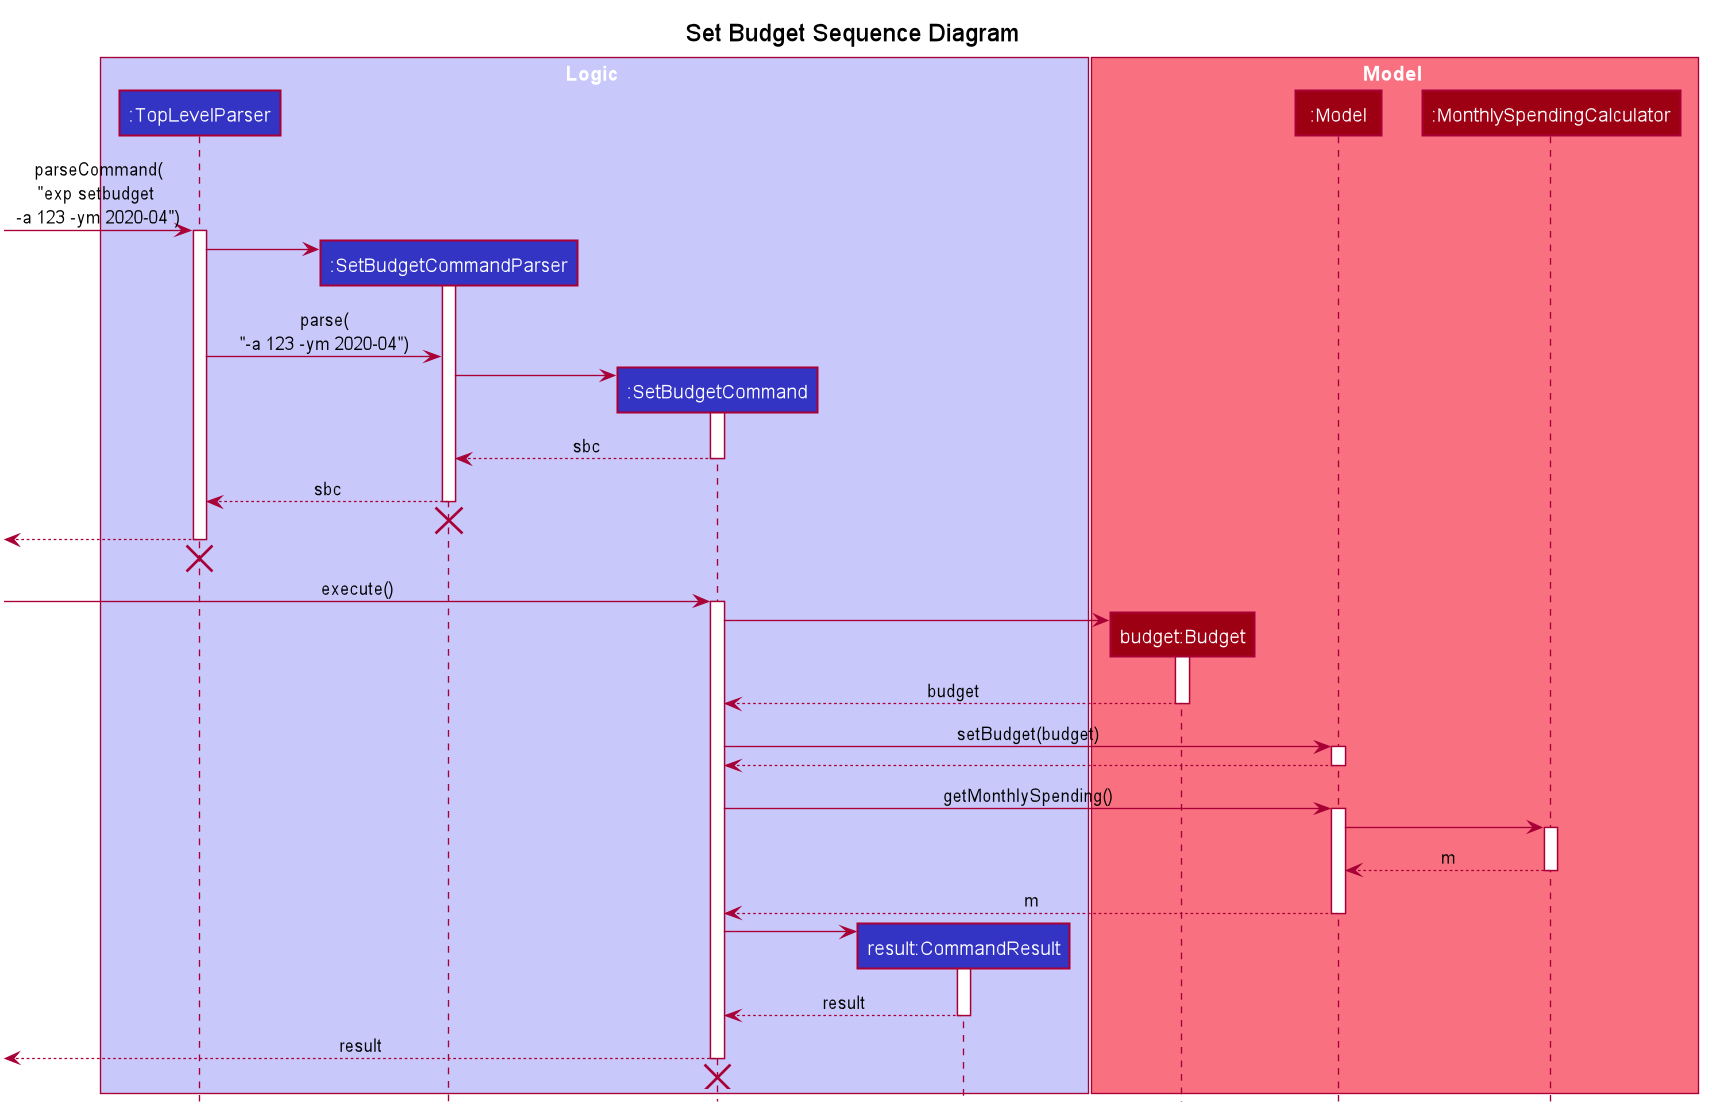

The diagram above was rendered by PlantUML. Its source (embedded in the PNG):
@startuml








skinparam BackgroundColor #FFFFFFF

skinparam Shadowing false

skinparam Class {
    FontColor #FFFFFF
    BorderThickness 1
    BorderColor #FFFFFF
    StereotypeFontColor #FFFFFF
    FontName Arial
}

skinparam Actor {
    BorderColor #000000
    Color #000000
    FontName Arial
}

skinparam Sequence {
    MessageAlign center
    BoxFontSize 15
    BoxPadding 0
    BoxFontColor #FFFFFF
    FontName Arial
}

skinparam Participant {
    FontColor #FFFFFFF
    Padding 20
}

skinparam MinClassWidth 50
skinparam ParticipantPadding 10
skinparam Shadowing false
skinparam DefaultTextAlignment center
skinparam packageStyle Rectangle

hide footbox
hide members
hide circle
title Set Budget Sequence Diagram
box Logic #C8C8FA
participant ":TopLevelParser" as TopLevelParser #3333C4
participant ":SetBudgetCommandParser" as SetBudgetCommandParser #3333C4
participant ":SetBudgetCommand" as SetBudgetCommand #3333C4
participant "result:CommandResult" as CommandResult #3333C4
end box

box Model #F97181
participant "budget:Budget" as Budget #9D0012
participant ":Model" as Model #9D0012
participant ":MonthlySpendingCalculator" as MonthlySpendingCalculator #9D0012
end box

box Pie #83E769
end box

[-> TopLevelParser : parseCommand(\n"exp setbudget \n-a 123 -ym 2020-04")
activate TopLevelParser

create SetBudgetCommandParser
TopLevelParser -> SetBudgetCommandParser
activate SetBudgetCommandParser
TopLevelParser -> SetBudgetCommandParser : parse(\n"-a 123 -ym 2020-04")

create SetBudgetCommand
SetBudgetCommandParser -> SetBudgetCommand
activate SetBudgetCommand

SetBudgetCommand --> SetBudgetCommandParser : sbc
deactivate SetBudgetCommand

SetBudgetCommandParser --> TopLevelParser : sbc
deactivate SetBudgetCommandParser

[<-[hidden]- SetBudgetCommandParser
destroy SetBudgetCommandParser

[<-- TopLevelParser
deactivate TopLevelParser

[<-[hidden]- TopLevelParser
destroy TopLevelParser



[-> SetBudgetCommand : execute()
activate SetBudgetCommand

create Budget
SetBudgetCommand -> Budget
activate Budget

Budget --> SetBudgetCommand : budget
deactivate Budget

SetBudgetCommand -> Model : setBudget(budget)
activate Model

Model --> SetBudgetCommand
deactivate Model

SetBudgetCommand -> Model : getMonthlySpending()
activate Model

Model -> MonthlySpendingCalculator
activate MonthlySpendingCalculator

MonthlySpendingCalculator --> Model : m
deactivate MonthlySpendingCalculator

Model --> SetBudgetCommand : m
deactivate Model

create CommandResult
SetBudgetCommand -> CommandResult
activate CommandResult

CommandResult --> SetBudgetCommand : result
deactivate CommandResult

[<-- SetBudgetCommand : result
deactivate SetBudgetCommand

[<-[hidden]- SetBudgetCommand
destroy SetBudgetCommand

@enduml